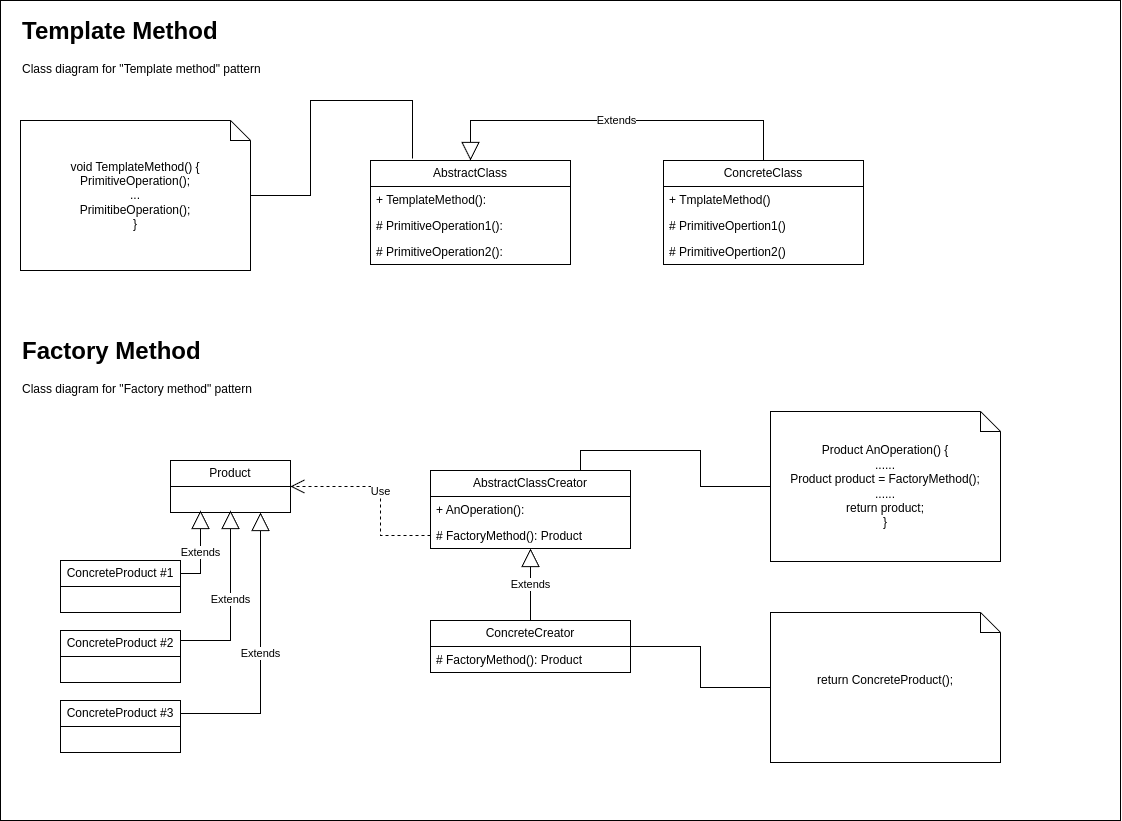

The diagram above was exported from draw.io. Its source (the exported page's mxGraphModel, read from the mxfile embedded in the PNG):
<mxGraphModel dx="1451" dy="913" grid="1" gridSize="10" guides="1" tooltips="1" connect="1" arrows="1" fold="1" page="1" pageScale="1" pageWidth="1169" pageHeight="827" math="0" shadow="0">
  <root>
    <mxCell id="0" />
    <mxCell id="1" parent="0" />
    <mxCell id="jHPJxeBkFYptB4PzUiXi-1" value="" style="rounded=0;whiteSpace=wrap;html=1;" vertex="1" parent="1">
      <mxGeometry x="20" y="10" width="1120" height="820" as="geometry" />
    </mxCell>
    <mxCell id="D-E0xIuChRY3y0Tv-Ntb-1" value="&lt;h1 style=&quot;margin-top: 0px;&quot;&gt;Template Method&lt;/h1&gt;&lt;p&gt;Class diagram for &quot;Template method&quot; pattern&lt;/p&gt;" style="text;html=1;whiteSpace=wrap;overflow=hidden;rounded=0;" parent="1" vertex="1">
      <mxGeometry x="40" y="20" width="280" height="70" as="geometry" />
    </mxCell>
    <mxCell id="D-E0xIuChRY3y0Tv-Ntb-2" value="AbstractClass" style="swimlane;fontStyle=0;childLayout=stackLayout;horizontal=1;startSize=26;fillColor=none;horizontalStack=0;resizeParent=1;resizeParentMax=0;resizeLast=0;collapsible=1;marginBottom=0;whiteSpace=wrap;html=1;" parent="1" vertex="1">
      <mxGeometry x="390" y="170" width="200" height="104" as="geometry" />
    </mxCell>
    <mxCell id="D-E0xIuChRY3y0Tv-Ntb-3" value="+ TemplateMethod():&amp;nbsp;" style="text;strokeColor=none;fillColor=none;align=left;verticalAlign=top;spacingLeft=4;spacingRight=4;overflow=hidden;rotatable=0;points=[[0,0.5],[1,0.5]];portConstraint=eastwest;whiteSpace=wrap;html=1;" parent="D-E0xIuChRY3y0Tv-Ntb-2" vertex="1">
      <mxGeometry y="26" width="200" height="26" as="geometry" />
    </mxCell>
    <mxCell id="D-E0xIuChRY3y0Tv-Ntb-4" value="# PrimitiveOperation1():" style="text;strokeColor=none;fillColor=none;align=left;verticalAlign=top;spacingLeft=4;spacingRight=4;overflow=hidden;rotatable=0;points=[[0,0.5],[1,0.5]];portConstraint=eastwest;whiteSpace=wrap;html=1;" parent="D-E0xIuChRY3y0Tv-Ntb-2" vertex="1">
      <mxGeometry y="52" width="200" height="26" as="geometry" />
    </mxCell>
    <mxCell id="D-E0xIuChRY3y0Tv-Ntb-6" value="# PrimitiveOperation2():" style="text;strokeColor=none;fillColor=none;align=left;verticalAlign=top;spacingLeft=4;spacingRight=4;overflow=hidden;rotatable=0;points=[[0,0.5],[1,0.5]];portConstraint=eastwest;whiteSpace=wrap;html=1;" parent="D-E0xIuChRY3y0Tv-Ntb-2" vertex="1">
      <mxGeometry y="78" width="200" height="26" as="geometry" />
    </mxCell>
    <mxCell id="D-E0xIuChRY3y0Tv-Ntb-7" value="ConcreteClass" style="swimlane;fontStyle=0;childLayout=stackLayout;horizontal=1;startSize=26;fillColor=none;horizontalStack=0;resizeParent=1;resizeParentMax=0;resizeLast=0;collapsible=1;marginBottom=0;whiteSpace=wrap;html=1;" parent="1" vertex="1">
      <mxGeometry x="683" y="170" width="200" height="104" as="geometry" />
    </mxCell>
    <mxCell id="D-E0xIuChRY3y0Tv-Ntb-10" value="+ TmplateMethod()" style="text;strokeColor=none;fillColor=none;align=left;verticalAlign=top;spacingLeft=4;spacingRight=4;overflow=hidden;rotatable=0;points=[[0,0.5],[1,0.5]];portConstraint=eastwest;whiteSpace=wrap;html=1;" parent="D-E0xIuChRY3y0Tv-Ntb-7" vertex="1">
      <mxGeometry y="26" width="200" height="26" as="geometry" />
    </mxCell>
    <mxCell id="D-E0xIuChRY3y0Tv-Ntb-13" value="# PrimitiveOpertion1()" style="text;strokeColor=none;fillColor=none;align=left;verticalAlign=top;spacingLeft=4;spacingRight=4;overflow=hidden;rotatable=0;points=[[0,0.5],[1,0.5]];portConstraint=eastwest;whiteSpace=wrap;html=1;" parent="D-E0xIuChRY3y0Tv-Ntb-7" vertex="1">
      <mxGeometry y="52" width="200" height="26" as="geometry" />
    </mxCell>
    <mxCell id="D-E0xIuChRY3y0Tv-Ntb-34" value="# PrimitiveOpertion2()" style="text;strokeColor=none;fillColor=none;align=left;verticalAlign=top;spacingLeft=4;spacingRight=4;overflow=hidden;rotatable=0;points=[[0,0.5],[1,0.5]];portConstraint=eastwest;whiteSpace=wrap;html=1;" parent="D-E0xIuChRY3y0Tv-Ntb-7" vertex="1">
      <mxGeometry y="78" width="200" height="26" as="geometry" />
    </mxCell>
    <mxCell id="D-E0xIuChRY3y0Tv-Ntb-11" value="Extends" style="endArrow=block;endSize=16;endFill=0;html=1;rounded=0;exitX=0.5;exitY=0;exitDx=0;exitDy=0;entryX=0.5;entryY=0;entryDx=0;entryDy=0;" parent="1" source="D-E0xIuChRY3y0Tv-Ntb-7" target="D-E0xIuChRY3y0Tv-Ntb-2" edge="1">
      <mxGeometry width="160" relative="1" as="geometry">
        <mxPoint x="620" y="530" as="sourcePoint" />
        <mxPoint x="780" y="530" as="targetPoint" />
        <Array as="points">
          <mxPoint x="783" y="130" />
          <mxPoint x="490" y="130" />
        </Array>
      </mxGeometry>
    </mxCell>
    <mxCell id="D-E0xIuChRY3y0Tv-Ntb-15" value="void TemplateMethod() {&lt;div&gt;PrimitiveOperation();&lt;/div&gt;&lt;div&gt;...&lt;/div&gt;&lt;div&gt;PrimitibeOperation();&lt;/div&gt;&lt;div&gt;}&lt;/div&gt;" style="shape=note;size=20;whiteSpace=wrap;html=1;" parent="1" vertex="1">
      <mxGeometry x="40" y="130" width="230" height="150" as="geometry" />
    </mxCell>
    <mxCell id="D-E0xIuChRY3y0Tv-Ntb-17" style="edgeStyle=orthogonalEdgeStyle;rounded=0;orthogonalLoop=1;jettySize=auto;html=1;entryX=0.21;entryY=-0.019;entryDx=0;entryDy=0;entryPerimeter=0;endArrow=none;endFill=0;" parent="1" source="D-E0xIuChRY3y0Tv-Ntb-15" target="D-E0xIuChRY3y0Tv-Ntb-2" edge="1">
      <mxGeometry relative="1" as="geometry">
        <Array as="points">
          <mxPoint x="330" y="205" />
          <mxPoint x="330" y="110" />
          <mxPoint x="432" y="110" />
        </Array>
      </mxGeometry>
    </mxCell>
    <mxCell id="D-E0xIuChRY3y0Tv-Ntb-18" value="&lt;h1 style=&quot;margin-top: 0px;&quot;&gt;Factory Method&lt;/h1&gt;&lt;p&gt;Class diagram for &quot;Factory method&quot; pattern&lt;/p&gt;" style="text;html=1;whiteSpace=wrap;overflow=hidden;rounded=0;" parent="1" vertex="1">
      <mxGeometry x="40" y="340" width="280" height="70" as="geometry" />
    </mxCell>
    <mxCell id="D-E0xIuChRY3y0Tv-Ntb-19" value="AbstractClassCreator" style="swimlane;fontStyle=0;childLayout=stackLayout;horizontal=1;startSize=26;fillColor=none;horizontalStack=0;resizeParent=1;resizeParentMax=0;resizeLast=0;collapsible=1;marginBottom=0;whiteSpace=wrap;html=1;" parent="1" vertex="1">
      <mxGeometry x="450" y="480" width="200" height="78" as="geometry" />
    </mxCell>
    <mxCell id="D-E0xIuChRY3y0Tv-Ntb-20" value="+ AnOperation():&amp;nbsp;" style="text;strokeColor=none;fillColor=none;align=left;verticalAlign=top;spacingLeft=4;spacingRight=4;overflow=hidden;rotatable=0;points=[[0,0.5],[1,0.5]];portConstraint=eastwest;whiteSpace=wrap;html=1;" parent="D-E0xIuChRY3y0Tv-Ntb-19" vertex="1">
      <mxGeometry y="26" width="200" height="26" as="geometry" />
    </mxCell>
    <mxCell id="D-E0xIuChRY3y0Tv-Ntb-21" value="# FactoryMethod(): Product" style="text;strokeColor=none;fillColor=none;align=left;verticalAlign=top;spacingLeft=4;spacingRight=4;overflow=hidden;rotatable=0;points=[[0,0.5],[1,0.5]];portConstraint=eastwest;whiteSpace=wrap;html=1;" parent="D-E0xIuChRY3y0Tv-Ntb-19" vertex="1">
      <mxGeometry y="52" width="200" height="26" as="geometry" />
    </mxCell>
    <mxCell id="D-E0xIuChRY3y0Tv-Ntb-23" value="Product" style="swimlane;fontStyle=0;childLayout=stackLayout;horizontal=1;startSize=26;fillColor=none;horizontalStack=0;resizeParent=1;resizeParentMax=0;resizeLast=0;collapsible=1;marginBottom=0;whiteSpace=wrap;html=1;" parent="1" vertex="1">
      <mxGeometry x="190" y="470" width="120" height="52" as="geometry" />
    </mxCell>
    <mxCell id="D-E0xIuChRY3y0Tv-Ntb-28" style="edgeStyle=orthogonalEdgeStyle;rounded=0;orthogonalLoop=1;jettySize=auto;html=1;entryX=0.75;entryY=0;entryDx=0;entryDy=0;endArrow=none;endFill=0;" parent="1" source="D-E0xIuChRY3y0Tv-Ntb-27" target="D-E0xIuChRY3y0Tv-Ntb-19" edge="1">
      <mxGeometry relative="1" as="geometry" />
    </mxCell>
    <mxCell id="D-E0xIuChRY3y0Tv-Ntb-27" value="Product AnOperation() {&lt;div&gt;......&lt;br&gt;&lt;div&gt;Product product = FactoryMethod();&lt;/div&gt;&lt;div&gt;......&lt;/div&gt;&lt;div&gt;return product;&lt;/div&gt;&lt;div&gt;}&lt;/div&gt;&lt;/div&gt;" style="shape=note;size=20;whiteSpace=wrap;html=1;" parent="1" vertex="1">
      <mxGeometry x="790" y="421" width="230" height="150" as="geometry" />
    </mxCell>
    <mxCell id="D-E0xIuChRY3y0Tv-Ntb-29" value="Use" style="endArrow=open;endSize=12;dashed=1;html=1;rounded=0;exitX=0;exitY=0.5;exitDx=0;exitDy=0;entryX=1;entryY=0.5;entryDx=0;entryDy=0;" parent="1" source="D-E0xIuChRY3y0Tv-Ntb-21" target="D-E0xIuChRY3y0Tv-Ntb-23" edge="1">
      <mxGeometry width="160" relative="1" as="geometry">
        <mxPoint x="370" y="590" as="sourcePoint" />
        <mxPoint x="530" y="590" as="targetPoint" />
        <Array as="points">
          <mxPoint x="400" y="545" />
          <mxPoint x="400" y="496" />
        </Array>
      </mxGeometry>
    </mxCell>
    <mxCell id="D-E0xIuChRY3y0Tv-Ntb-30" value="ConcreteCreator" style="swimlane;fontStyle=0;childLayout=stackLayout;horizontal=1;startSize=26;fillColor=none;horizontalStack=0;resizeParent=1;resizeParentMax=0;resizeLast=0;collapsible=1;marginBottom=0;whiteSpace=wrap;html=1;" parent="1" vertex="1">
      <mxGeometry x="450" y="630" width="200" height="52" as="geometry" />
    </mxCell>
    <mxCell id="D-E0xIuChRY3y0Tv-Ntb-33" value="# FactoryMethod(): Product" style="text;strokeColor=none;fillColor=none;align=left;verticalAlign=top;spacingLeft=4;spacingRight=4;overflow=hidden;rotatable=0;points=[[0,0.5],[1,0.5]];portConstraint=eastwest;whiteSpace=wrap;html=1;" parent="D-E0xIuChRY3y0Tv-Ntb-30" vertex="1">
      <mxGeometry y="26" width="200" height="26" as="geometry" />
    </mxCell>
    <mxCell id="D-E0xIuChRY3y0Tv-Ntb-35" value="ConcreteProduct #1" style="swimlane;fontStyle=0;childLayout=stackLayout;horizontal=1;startSize=26;fillColor=none;horizontalStack=0;resizeParent=1;resizeParentMax=0;resizeLast=0;collapsible=1;marginBottom=0;whiteSpace=wrap;html=1;" parent="1" vertex="1">
      <mxGeometry x="80" y="570" width="120" height="52" as="geometry" />
    </mxCell>
    <mxCell id="D-E0xIuChRY3y0Tv-Ntb-36" value="ConcreteProduct #2" style="swimlane;fontStyle=0;childLayout=stackLayout;horizontal=1;startSize=26;fillColor=none;horizontalStack=0;resizeParent=1;resizeParentMax=0;resizeLast=0;collapsible=1;marginBottom=0;whiteSpace=wrap;html=1;" parent="1" vertex="1">
      <mxGeometry x="80" y="640" width="120" height="52" as="geometry" />
    </mxCell>
    <mxCell id="D-E0xIuChRY3y0Tv-Ntb-37" value="ConcreteProduct #3" style="swimlane;fontStyle=0;childLayout=stackLayout;horizontal=1;startSize=26;fillColor=none;horizontalStack=0;resizeParent=1;resizeParentMax=0;resizeLast=0;collapsible=1;marginBottom=0;whiteSpace=wrap;html=1;" parent="1" vertex="1">
      <mxGeometry x="80" y="710" width="120" height="52" as="geometry" />
    </mxCell>
    <mxCell id="D-E0xIuChRY3y0Tv-Ntb-38" value="Extends" style="endArrow=block;endSize=16;endFill=0;html=1;rounded=0;exitX=1;exitY=0.25;exitDx=0;exitDy=0;" parent="1" source="D-E0xIuChRY3y0Tv-Ntb-35" edge="1">
      <mxGeometry width="160" relative="1" as="geometry">
        <mxPoint x="220" y="595.58" as="sourcePoint" />
        <mxPoint x="220" y="520" as="targetPoint" />
        <Array as="points">
          <mxPoint x="220" y="583" />
        </Array>
      </mxGeometry>
    </mxCell>
    <mxCell id="D-E0xIuChRY3y0Tv-Ntb-39" value="Extends" style="endArrow=block;endSize=16;endFill=0;html=1;rounded=0;exitX=1;exitY=0.192;exitDx=0;exitDy=0;exitPerimeter=0;" parent="1" source="D-E0xIuChRY3y0Tv-Ntb-36" edge="1">
      <mxGeometry width="160" relative="1" as="geometry">
        <mxPoint x="230" y="603" as="sourcePoint" />
        <mxPoint x="250" y="520" as="targetPoint" />
        <Array as="points">
          <mxPoint x="250" y="650" />
        </Array>
      </mxGeometry>
    </mxCell>
    <mxCell id="D-E0xIuChRY3y0Tv-Ntb-40" value="Extends" style="endArrow=block;endSize=16;endFill=0;html=1;rounded=0;exitX=1;exitY=0.25;exitDx=0;exitDy=0;" parent="1" source="D-E0xIuChRY3y0Tv-Ntb-37" edge="1">
      <mxGeometry width="160" relative="1" as="geometry">
        <mxPoint x="250" y="652" as="sourcePoint" />
        <mxPoint x="280" y="522" as="targetPoint" />
        <Array as="points">
          <mxPoint x="280" y="723" />
        </Array>
      </mxGeometry>
    </mxCell>
    <mxCell id="D-E0xIuChRY3y0Tv-Ntb-41" value="Extends" style="endArrow=block;endSize=16;endFill=0;html=1;rounded=0;entryX=0.5;entryY=1;entryDx=0;entryDy=0;" parent="1" source="D-E0xIuChRY3y0Tv-Ntb-30" target="D-E0xIuChRY3y0Tv-Ntb-19" edge="1">
      <mxGeometry width="160" relative="1" as="geometry">
        <mxPoint x="210" y="733" as="sourcePoint" />
        <mxPoint x="290" y="532" as="targetPoint" />
        <Array as="points" />
      </mxGeometry>
    </mxCell>
    <mxCell id="D-E0xIuChRY3y0Tv-Ntb-43" style="edgeStyle=orthogonalEdgeStyle;rounded=0;orthogonalLoop=1;jettySize=auto;html=1;entryX=1;entryY=0.5;entryDx=0;entryDy=0;endArrow=none;endFill=0;" parent="1" source="D-E0xIuChRY3y0Tv-Ntb-42" target="D-E0xIuChRY3y0Tv-Ntb-30" edge="1">
      <mxGeometry relative="1" as="geometry" />
    </mxCell>
    <mxCell id="D-E0xIuChRY3y0Tv-Ntb-42" value="&lt;div&gt;&lt;div&gt;return ConcreteProduct();&lt;/div&gt;&lt;div&gt;&lt;br&gt;&lt;/div&gt;&lt;/div&gt;" style="shape=note;size=20;whiteSpace=wrap;html=1;" parent="1" vertex="1">
      <mxGeometry x="790" y="622" width="230" height="150" as="geometry" />
    </mxCell>
  </root>
</mxGraphModel>